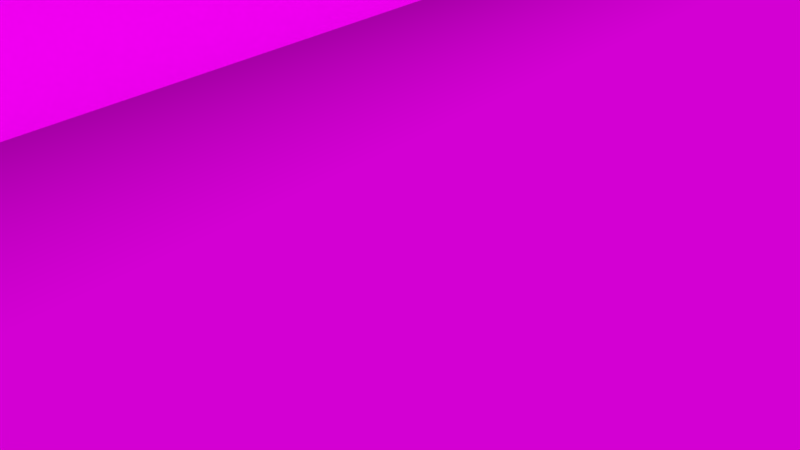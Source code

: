 # Source: grimoire.blend  (saved by Blender 2.79.0; exported with 4.5.12 LTS)
import bpy
from mathutils import Matrix  # noqa: F401  (used for matrix-valued properties, if any)

bpy.ops.wm.read_factory_settings(use_empty=True)
scene = bpy.context.scene
scene.name = 'Scene'

# ---- collections
col_collection_1 = bpy.data.collections.new('Collection 1'); scene.collection.children.link(col_collection_1)

# ---- images (referenced by path relative to the original .blend; pixels are not part of the script)
import os
ASSET_DIR = os.environ.get("B2B_ASSET_DIR", "")  # directory of the original .blend (textures are referenced by path, not embedded)
HERE = os.path.dirname(os.path.abspath(__file__))  # packed textures are extracted next to this script under _unpacked/

def load_image(name, relpath, width, height, colorspace="sRGB"):
    """Load a texture the original file referenced (path relative to the .blend, or extracted next to this script)."""
    p = next((c for c in (os.path.join(HERE, relpath), os.path.join(ASSET_DIR, relpath)) if relpath and os.path.exists(c)), "")
    if p:
        img = bpy.data.images.load(p, check_existing=True)
        img.name = name
    else:  # same state as the original file: an image datablock whose file is absent (Cycles renders it pink)
        img = bpy.data.images.new(name, width, height)
        img.source = "FILE"
        img.filepath = "//" + (relpath or name)
    img.colorspace_settings.name = colorspace
    return img
img_pages_texture_right_jpg = load_image('pages_texture_right.jpg', 'pages_texture_right.jpg', 1024, 1024, 'sRGB')
img_cover_texture_jpg = load_image('cover_texture.jpg', 'cover_texture.jpg', 1024, 1024, 'sRGB')
img_pages_texture_first_left_spell_jpg = load_image('pages_texture_first_left spell.jpg', 'pages_texture_first_left spell.jpg', 1024, 1024, 'sRGB')

# ---- materials (node trees are filled in below, after node groups)
mat_page_right = bpy.data.materials.new('page_right')
mat_page_right.alpha_threshold = 0.0
mat_page_right.roughness = 0.5
mat_cover = bpy.data.materials.new('Cover')
mat_cover.alpha_threshold = 0.0
mat_cover.roughness = 0.5
mat_page_left = bpy.data.materials.new('page_left')
mat_page_left.alpha_threshold = 0.0
mat_page_left.roughness = 0.5

# ---- material node trees
mat_page_right.use_nodes = True; mat_page_right.node_tree.nodes.clear()
_N = mat_page_right.node_tree.nodes; _L = mat_page_right.node_tree.links
n0 = _N.new('ShaderNodeOutputMaterial'); n0.name = 'Material Output'; n0.location = (300, 300)
n1 = _N.new('ShaderNodeBsdfDiffuse'); n1.name = 'Diffuse BSDF'; n1.location = (10, 300)
n2 = _N.new('ShaderNodeTexImage'); n2.name = 'Image Texture'; n2.location = (-205, 358)
n2.width = 140
n2.image = img_pages_texture_right_jpg
_L.new(n1.outputs[0], n0.inputs[0])
_L.new(n2.outputs[0], n1.inputs[0])
n0.is_active_output = True
mat_cover.use_nodes = True; mat_cover.node_tree.nodes.clear()
_N = mat_cover.node_tree.nodes; _L = mat_cover.node_tree.links
n0 = _N.new('ShaderNodeOutputMaterial'); n0.name = 'Material Output'; n0.location = (300, 300)
n1 = _N.new('ShaderNodeBsdfDiffuse'); n1.name = 'Diffuse BSDF'; n1.location = (10, 300)
n2 = _N.new('ShaderNodeTexImage'); n2.name = 'Image Texture'; n2.location = (-226, 338)
n2.width = 140
n2.image = img_cover_texture_jpg
_L.new(n1.outputs[0], n0.inputs[0])
_L.new(n2.outputs[0], n1.inputs[0])
n0.is_active_output = True
mat_page_left.use_nodes = True; mat_page_left.node_tree.nodes.clear()
_N = mat_page_left.node_tree.nodes; _L = mat_page_left.node_tree.links
n0 = _N.new('ShaderNodeOutputMaterial'); n0.name = 'Material Output'; n0.location = (300, 300)
n1 = _N.new('ShaderNodeBsdfDiffuse'); n1.name = 'Diffuse BSDF'; n1.location = (10, 300)
n2 = _N.new('ShaderNodeTexImage'); n2.name = 'Image Texture'; n2.location = (-205, 358)
n2.width = 140
n2.image = img_pages_texture_first_left_spell_jpg
_L.new(n1.outputs[0], n0.inputs[0])
_L.new(n2.outputs[0], n1.inputs[0])
n0.is_active_output = True

# ---- world
world_world = bpy.data.worlds.new('World'); scene.world = world_world
world_world.color = (0.05088, 0.05088, 0.05088)
world_world.use_sun_shadow = False
world_world.sun_shadow_jitter_overblur = 0.0
world_world.cycles.sampling_method = 'MANUAL'

# ---- meshes
me_cube_004 = bpy.data.meshes.new('Cube.004')
me_cube_004.from_pydata([(0.11, 1.028, -0.665), (-1.487, 1.028, -0.4453), (0.11, -1.028, -0.665), (-1.487, -1.028, -0.4453), (-0.11, 1.028, -0.665), (-1.484, 1.028, -0.663), (-0.11, -1.028, -0.665), (-1.484, -1.028, -0.6631), (0.11, -0.6855, -0.665), (0.11, -0.3427, -0.665), (0.11, -1.116e-07, -0.665), (0.11, 0.3427, -0.665), (0.11, 0.6855, -0.665), (-0.147, 1.028, -0.4453), (-0.49, 1.028, -0.4453), (-0.8224, 1.028, -0.4453), (-1.044, 1.028, -0.4453), (-1.266, 1.028, -0.4453), (-1.487, 0.6855, -0.4453), (-1.487, 0.3427, -0.4453), (-1.487, -1.394e-06, -0.4453), (-1.487, -0.3427, -0.4453), (-1.487, -0.6855, -0.4453), (-1.266, -1.028, -0.4453), (-1.044, -1.028, -0.4453), (-0.8224, -1.028, -0.4453), (-0.49, -1.028, -0.4453), (-0.147, -1.028, -0.4453), (-0.147, 0.6855, -0.4453), (-0.147, 0.3427, -0.4453), (-0.147, -3.178e-07, -0.4453), (-0.147, -0.3427, -0.4453), (-0.147, -0.6855, -0.4453), (-0.49, 0.6855, -0.4453), (-0.49, 0.3427, -0.4453), (-0.49, -5.932e-07, -0.4453), (-0.49, -0.3427, -0.4453), (-0.49, -0.6855, -0.4453), (-0.8224, 0.6855, -0.4453), (-0.8224, 0.3427, -0.4453), (-0.8224, -8.6e-07, -0.4453), (-0.8224, -0.3427, -0.4453), (-0.8224, -0.6855, -0.4453), (-1.044, 0.6855, -0.4453), (-1.044, 0.3427, -0.4453), (-1.044, -1.038e-06, -0.4453), (-1.044, -0.3427, -0.4453), (-1.044, -0.6855, -0.4453), (-1.266, 0.6855, -0.4453), (-1.266, 0.3427, -0.4453), (-1.266, -1.216e-06, -0.4453), (-1.266, -0.3427, -0.4453), (-1.266, -0.6855, -0.4453), (-1.263, -1.028, -0.6599), (-1.041, -1.028, -0.6569), (-0.8194, -1.028, -0.6538), (-0.487, -1.028, -0.6508), (-0.144, -1.028, -0.6477), (-0.11, 0.6855, -0.665), (-0.11, 0.3427, -0.665), (-0.11, -2.881e-07, -0.665), (-0.11, -0.3427, -0.665), (-0.11, -0.6855, -0.665), (-1.484, -0.6855, -0.663), (-1.484, -0.3427, -0.663), (-1.484, -1.391e-06, -0.663), (-1.484, 0.3427, -0.663), (-1.484, 0.6855, -0.663), (-1.263, 1.028, -0.66), (-1.041, 1.028, -0.6569), (-0.8194, 1.028, -0.6538), (-0.487, 1.028, -0.6508), (-0.144, 1.028, -0.6477), (-1.263, 0.6855, -0.66), (-1.263, 0.3427, -0.66), (-1.263, -1.213e-06, -0.66), (-1.263, -0.3427, -0.66), (-1.263, -0.6855, -0.66), (-1.041, 0.6855, -0.6569), (-1.041, 0.3427, -0.6569), (-1.041, -1.035e-06, -0.6569), (-1.041, -0.3427, -0.6569), (-1.041, -0.6855, -0.6569), (-0.8194, 0.6855, -0.6538), (-0.8194, 0.3427, -0.6538), (-0.8194, -8.575e-07, -0.6538), (-0.8194, -0.3427, -0.6538), (-0.8194, -0.6855, -0.6538), (-0.487, 0.6855, -0.6508), (-0.487, 0.3427, -0.6508), (-0.487, -5.907e-07, -0.6508), (-0.487, -0.3427, -0.6508), (-0.487, -0.6855, -0.6508), (-0.144, 0.6855, -0.6477), (-0.144, 0.3427, -0.6477), (-0.144, -3.154e-07, -0.6477), (-0.144, -0.3427, -0.6477), (-0.144, -0.6855, -0.6477), (-0.05132, -1.028, -0.4453), (-0.1313, -1.028, -0.6541), (-0.1313, 1.028, -0.6541), (-0.05133, 1.028, -0.4453), (-0.05133, 0.6855, -0.4453), (-0.05133, 0.3427, -0.4453), (-0.05132, -2.41e-07, -0.4453), (-0.05132, -0.3427, -0.4453), (-0.05132, -0.6855, -0.4453), (-0.1313, 0.6855, -0.6541), (-0.1313, 0.3427, -0.6541), (-0.1313, -3.053e-07, -0.6541), (-0.1313, -0.3427, -0.6541), (-0.1313, -0.6855, -0.6541)], [], [(52, 22, 3, 23), (7, 53, 23, 3), (101, 100, 72, 13), (2, 6, 62, 61, 60, 59, 58, 4, 0, 12, 11, 10, 9, 8), (1, 5, 67, 18), (111, 62, 6, 99), (106, 32, 27, 98), (32, 37, 26, 27), (37, 42, 25, 26), (42, 47, 24, 25), (47, 52, 23, 24), (101, 13, 28, 102), (102, 28, 29, 103), (103, 29, 30, 104), (104, 30, 31, 105), (105, 31, 32, 106), (13, 14, 33, 28), (28, 33, 34, 29), (29, 34, 35, 30), (30, 35, 36, 31), (31, 36, 37, 32), (14, 15, 38, 33), (33, 38, 39, 34), (34, 39, 40, 35), (35, 40, 41, 36), (36, 41, 42, 37), (15, 16, 43, 38), (38, 43, 44, 39), (39, 44, 45, 40), (40, 45, 46, 41), (41, 46, 47, 42), (16, 17, 48, 43), (43, 48, 49, 44), (44, 49, 50, 45), (45, 50, 51, 46), (46, 51, 52, 47), (17, 1, 18, 48), (48, 18, 19, 49), (49, 19, 20, 50), (50, 20, 21, 51), (51, 21, 22, 52), (63, 77, 53, 7), (77, 82, 54, 53), (82, 87, 55, 54), (87, 92, 56, 55), (92, 97, 57, 56), (5, 68, 73, 67), (67, 73, 74, 66), (66, 74, 75, 65), (65, 75, 76, 64), (64, 76, 77, 63), (68, 69, 78, 73), (73, 78, 79, 74), (74, 79, 80, 75), (75, 80, 81, 76), (76, 81, 82, 77), (69, 70, 83, 78), (78, 83, 84, 79), (79, 84, 85, 80), (80, 85, 86, 81), (81, 86, 87, 82), (70, 71, 88, 83), (83, 88, 89, 84), (84, 89, 90, 85), (85, 90, 91, 86), (86, 91, 92, 87), (71, 72, 93, 88), (88, 93, 94, 89), (89, 94, 95, 90), (90, 95, 96, 91), (91, 96, 97, 92), (100, 4, 58, 107), (107, 58, 59, 108), (108, 59, 60, 109), (109, 60, 61, 110), (110, 61, 62, 111), (18, 67, 66, 19), (19, 66, 65, 20), (20, 65, 64, 21), (21, 64, 63, 22), (22, 63, 7, 3), (13, 72, 71, 14), (14, 71, 70, 15), (15, 70, 69, 16), (16, 69, 68, 17), (17, 68, 5, 1), (24, 23, 53, 54), (25, 24, 54, 55), (26, 25, 55, 56), (27, 26, 56, 57), (98, 27, 57, 99), (2, 98, 99, 6), (96, 110, 111, 97), (95, 109, 110, 96), (94, 108, 109, 95), (93, 107, 108, 94), (72, 100, 107, 93), (9, 105, 106, 8), (10, 104, 105, 9), (11, 103, 104, 10), (12, 102, 103, 11), (0, 101, 102, 12), (8, 106, 98, 2), (97, 111, 99, 57), (0, 4, 100, 101)])
me_cube_004.polygons.foreach_set('use_smooth', [True] * 105)
_uv = me_cube_004.uv_layers.new(name='UVMap')
_uv.uv.foreach_set('vector', [0.3606, 0.8078, 0.3847, 0.8078, 0.3847, 0.9668, 0.3606, 0.9668, 0.8653, 0.9288, 0.811, 0.9279, 0.8118, 0.8629, 0.866, 0.8629, 0.517, 0.9387, 0.5364, 0.8593, 0.5395, 0.8618, 0.5402, 0.9386, 0.9389, 0.7544, 0.9807, 0.7544, 0.9807, 0.7775, 0.9807, 0.8006, 0.9807, 0.8237, 0.9807, 0.8468, 0.9807, 0.8699, 0.9807, 0.893, 0.9389, 0.893, 0.9389, 0.8699, 0.9389, 0.8468, 0.9389, 0.8237, 0.9389, 0.8006, 0.9389, 0.7775, 0.4887, 0.9348, 0.4887, 0.8484, 0.5527, 0.8484, 0.5527, 0.9348, 0.9847, 0.7775, 0.9807, 0.7775, 0.9807, 0.7544, 0.9847, 0.7544, 0.2285, 0.8078, 0.2389, 0.8078, 0.2389, 0.9668, 0.2285, 0.9668, 0.2389, 0.8078, 0.2762, 0.8078, 0.2762, 0.9668, 0.2389, 0.9668, 0.2762, 0.8078, 0.3124, 0.8078, 0.3124, 0.9668, 0.2762, 0.9668, 0.3124, 0.8078, 0.3365, 0.8078, 0.3365, 0.9668, 0.3124, 0.9668, 0.3365, 0.8078, 0.3606, 0.8078, 0.3606, 0.9668, 0.3365, 0.9668, 0.2285, 0.01279, 0.2389, 0.01279, 0.2389, 0.1718, 0.2285, 0.1718, 0.2285, 0.1718, 0.2389, 0.1718, 0.2389, 0.3308, 0.2285, 0.3308, 0.2285, 0.3308, 0.2389, 0.3308, 0.2389, 0.4898, 0.2285, 0.4898, 0.2285, 0.4898, 0.2389, 0.4898, 0.2389, 0.6488, 0.2285, 0.6488, 0.2285, 0.6488, 0.2389, 0.6488, 0.2389, 0.8078, 0.2285, 0.8078, 0.2389, 0.01279, 0.2762, 0.01279, 0.2762, 0.1718, 0.2389, 0.1718, 0.2389, 0.1718, 0.2762, 0.1718, 0.2762, 0.3308, 0.2389, 0.3308, 0.2389, 0.3308, 0.2762, 0.3308, 0.2762, 0.4898, 0.2389, 0.4898, 0.2389, 0.4898, 0.2762, 0.4898, 0.2762, 0.6488, 0.2389, 0.6488, 0.2389, 0.6488, 0.2762, 0.6488, 0.2762, 0.8078, 0.2389, 0.8078, 0.2762, 0.01279, 0.3124, 0.0128, 0.3124, 0.1718, 0.2762, 0.1718, 0.2762, 0.1718, 0.3124, 0.1718, 0.3124, 0.3308, 0.2762, 0.3308, 0.2762, 0.3308, 0.3124, 0.3308, 0.3124, 0.4898, 0.2762, 0.4898, 0.2762, 0.4898, 0.3124, 0.4898, 0.3124, 0.6488, 0.2762, 0.6488, 0.2762, 0.6488, 0.3124, 0.6488, 0.3124, 0.8078, 0.2762, 0.8078, 0.3124, 0.0128, 0.3365, 0.0128, 0.3365, 0.1718, 0.3124, 0.1718, 0.3124, 0.1718, 0.3365, 0.1718, 0.3365, 0.3308, 0.3124, 0.3308, 0.3124, 0.3308, 0.3365, 0.3308, 0.3365, 0.4898, 0.3124, 0.4898, 0.3124, 0.4898, 0.3365, 0.4898, 0.3365, 0.6488, 0.3124, 0.6488, 0.3124, 0.6488, 0.3365, 0.6488, 0.3365, 0.8078, 0.3124, 0.8078, 0.3365, 0.0128, 0.3606, 0.0128, 0.3606, 0.1718, 0.3365, 0.1718, 0.3365, 0.1718, 0.3606, 0.1718, 0.3606, 0.3308, 0.3365, 0.3308, 0.3365, 0.3308, 0.3606, 0.3308, 0.3606, 0.4898, 0.3365, 0.4898, 0.3365, 0.4898, 0.3606, 0.4898, 0.3606, 0.6488, 0.3365, 0.6488, 0.3365, 0.6488, 0.3606, 0.6488, 0.3606, 0.8078, 0.3365, 0.8078, 0.3606, 0.0128, 0.3847, 0.0128, 0.3847, 0.1718, 0.3606, 0.1718, 0.3606, 0.1718, 0.3847, 0.1718, 0.3847, 0.3308, 0.3606, 0.3308, 0.3606, 0.3308, 0.3847, 0.3308, 0.3847, 0.4898, 0.3606, 0.4898, 0.3606, 0.4898, 0.3847, 0.4898, 0.3847, 0.6488, 0.3606, 0.6488, 0.3606, 0.6488, 0.3847, 0.6488, 0.3847, 0.8078, 0.3606, 0.8078, 0.3854, 0.1881, 0.3569, 0.1881, 0.3569, 0.03638, 0.3854, 0.03637, 0.3569, 0.1881, 0.3285, 0.1881, 0.3285, 0.03637, 0.3569, 0.03638, 0.3285, 0.1881, 0.3, 0.1881, 0.3, 0.03637, 0.3285, 0.03637, 0.3, 0.1881, 0.2573, 0.1881, 0.2573, 0.03637, 0.3, 0.03637, 0.2573, 0.1881, 0.2133, 0.1881, 0.2133, 0.03637, 0.2573, 0.03637, 0.3854, 0.9466, 0.3569, 0.9466, 0.3569, 0.7949, 0.3854, 0.7949, 0.3854, 0.7949, 0.3569, 0.7949, 0.3569, 0.6432, 0.3854, 0.6432, 0.3854, 0.6432, 0.3569, 0.6432, 0.3569, 0.4915, 0.3854, 0.4915, 0.3854, 0.4915, 0.3569, 0.4915, 0.3569, 0.3398, 0.3854, 0.3398, 0.3854, 0.3398, 0.3569, 0.3398, 0.3569, 0.1881, 0.3854, 0.1881, 0.3569, 0.9466, 0.3285, 0.9466, 0.3285, 0.7949, 0.3569, 0.7949, 0.3569, 0.7949, 0.3285, 0.7949, 0.3285, 0.6432, 0.3569, 0.6432, 0.3569, 0.6432, 0.3285, 0.6432, 0.3285, 0.4915, 0.3569, 0.4915, 0.3569, 0.4915, 0.3285, 0.4915, 0.3285, 0.3398, 0.3569, 0.3398, 0.3569, 0.3398, 0.3285, 0.3398, 0.3285, 0.1881, 0.3569, 0.1881, 0.3285, 0.9466, 0.3, 0.9466, 0.3, 0.7949, 0.3285, 0.7949, 0.3285, 0.7949, 0.3, 0.7949, 0.3, 0.6432, 0.3285, 0.6432, 0.3285, 0.6432, 0.3, 0.6432, 0.3, 0.4915, 0.3285, 0.4915, 0.3285, 0.4915, 0.3, 0.4915, 0.3, 0.3398, 0.3285, 0.3398, 0.3285, 0.3398, 0.3, 0.3398, 0.3, 0.1881, 0.3285, 0.1881, 0.3, 0.9466, 0.2573, 0.9466, 0.2573, 0.7949, 0.3, 0.7949, 0.3, 0.7949, 0.2573, 0.7949, 0.2573, 0.6432, 0.3, 0.6432, 0.3, 0.6432, 0.2573, 0.6432, 0.2573, 0.4915, 0.3, 0.4915, 0.3, 0.4915, 0.2573, 0.4915, 0.2573, 0.3398, 0.3, 0.3398, 0.3, 0.3398, 0.2573, 0.3398, 0.2573, 0.1881, 0.3, 0.1881, 0.2573, 0.9466, 0.2133, 0.9466, 0.2133, 0.7949, 0.2573, 0.7949, 0.2573, 0.7949, 0.2133, 0.7949, 0.2133, 0.6432, 0.2573, 0.6432, 0.2573, 0.6432, 0.2133, 0.6432, 0.2133, 0.4915, 0.2573, 0.4915, 0.2573, 0.4915, 0.2133, 0.4915, 0.2133, 0.3398, 0.2573, 0.3398, 0.2573, 0.3398, 0.2133, 0.3398, 0.2133, 0.1881, 0.2573, 0.1881, 0.9847, 0.893, 0.9807, 0.893, 0.9807, 0.8699, 0.9847, 0.8699, 0.9847, 0.8699, 0.9807, 0.8699, 0.9807, 0.8468, 0.9847, 0.8468, 0.9847, 0.8468, 0.9807, 0.8468, 0.9807, 0.8237, 0.9847, 0.8237, 0.9847, 0.8237, 0.9807, 0.8237, 0.9807, 0.8006, 0.9847, 0.8006, 0.9847, 0.8006, 0.9807, 0.8006, 0.9807, 0.7775, 0.9847, 0.7775, 0.5527, 0.9348, 0.5527, 0.8484, 0.6168, 0.8484, 0.6168, 0.9348, 0.6168, 0.9348, 0.6168, 0.8484, 0.6809, 0.8484, 0.6809, 0.9348, 0.6809, 0.9348, 0.6809, 0.8484, 0.7449, 0.8484, 0.7449, 0.9348, 0.7449, 0.9348, 0.7449, 0.8484, 0.809, 0.8484, 0.809, 0.9348, 0.809, 0.9348, 0.809, 0.8484, 0.873, 0.8484, 0.873, 0.9348, 0.5402, 0.9386, 0.5395, 0.8618, 0.6228, 0.8604, 0.6235, 0.9384, 0.6235, 0.9384, 0.6228, 0.8604, 0.7035, 0.8591, 0.7042, 0.9383, 0.7042, 0.9383, 0.7035, 0.8591, 0.7573, 0.8578, 0.758, 0.9381, 0.758, 0.9381, 0.7573, 0.8578, 0.8111, 0.8565, 0.8118, 0.938, 0.8118, 0.938, 0.8111, 0.8565, 0.8649, 0.8552, 0.8656, 0.9379, 0.7575, 0.8629, 0.8118, 0.8629, 0.811, 0.9279, 0.7567, 0.9269, 0.7032, 0.8629, 0.7575, 0.8629, 0.7567, 0.9269, 0.7024, 0.926, 0.6217, 0.8629, 0.7032, 0.8629, 0.7024, 0.926, 0.621, 0.9251, 0.5377, 0.8629, 0.6217, 0.8629, 0.621, 0.9251, 0.537, 0.9242, 0.5143, 0.8629, 0.5377, 0.8629, 0.537, 0.9242, 0.5339, 0.9261, 0.4747, 0.9294, 0.5143, 0.8629, 0.5339, 0.9261, 0.5286, 0.9294, 0.9871, 0.8006, 0.9847, 0.8006, 0.9847, 0.7775, 0.9871, 0.7775, 0.9871, 0.8237, 0.9847, 0.8237, 0.9847, 0.8006, 0.9871, 0.8006, 0.9871, 0.8468, 0.9847, 0.8468, 0.9847, 0.8237, 0.9871, 0.8237, 0.9871, 0.8699, 0.9847, 0.8699, 0.9847, 0.8468, 0.9871, 0.8468, 0.9871, 0.893, 0.9847, 0.893, 0.9847, 0.8699, 0.9871, 0.8699, 0.2105, 0.6488, 0.2285, 0.6488, 0.2285, 0.8078, 0.2105, 0.8078, 0.2105, 0.4898, 0.2285, 0.4898, 0.2285, 0.6488, 0.2105, 0.6488, 0.2105, 0.3308, 0.2285, 0.3308, 0.2285, 0.4898, 0.2105, 0.4898, 0.2105, 0.1718, 0.2285, 0.1718, 0.2285, 0.3308, 0.2105, 0.3308, 0.2105, 0.01279, 0.2285, 0.01279, 0.2285, 0.1718, 0.2105, 0.1718, 0.2105, 0.8078, 0.2285, 0.8078, 0.2285, 0.9668, 0.2105, 0.9668, 0.9871, 0.7775, 0.9847, 0.7775, 0.9847, 0.7544, 0.9871, 0.7544, 0.4779, 0.8553, 0.5313, 0.8552, 0.5364, 0.8593, 0.517, 0.9387])
me_cube_004.materials.append(mat_page_right)
me_cube_004.use_remesh_preserve_volume = False
me_cube_004.use_remesh_preserve_attributes = False
me_cube_004.use_mirror_vertex_groups = False
me_cube_004.update()
me_cube = bpy.data.meshes.new('Cube')
me_cube.from_pydata([(1.7, -1.105, 0.0), (1.7, -1.105, 0.04), (1.7, 1.105, 0.0), (1.7, 1.105, 0.04), (0.2348, 1.105, 0.0), (0.225, 1.105, 0.04), (0.2348, -1.105, 0.0), (0.225, -1.105, 0.04), (0.26, 1.105, 0.06), (0.26, -1.105, 0.02), (0.26, 1.105, 0.02), (0.26, -1.105, 0.06), (1.693, 1.105, 0.0401), (1.693, -1.105, 9.736e-05), (1.693, 1.105, 9.736e-05), (1.693, -1.105, 0.0401), (0.284, 1.105, 0.01967), (0.284, -1.105, 0.05967), (0.284, 1.105, 0.05967), (0.284, -1.105, 0.01967), (1.7, -1.086, 0.0), (1.7, -1.086, 0.04), (0.225, -1.086, 0.03998), (0.2348, -1.086, 0.0), (0.26, -1.086, 0.06002), (0.26, -1.086, 0.02), (1.693, -1.086, 0.0401), (1.693, -1.086, 9.736e-05), (0.284, -1.086, 0.01967), (0.284, -1.086, 0.05967), (1.7, 1.086, 0.0), (1.7, 1.086, 0.04), (0.225, 1.086, 0.04), (0.2348, 1.086, 0.0), (0.26, 1.086, 0.06), (0.26, 1.086, 0.02), (1.693, 1.086, 0.0401), (1.693, 1.086, 9.736e-05), (0.284, 1.086, 0.01967), (0.284, 1.086, 0.05967), (0.0, -1.105, 0.0), (0.0, -1.105, 0.04), (0.0, 1.105, 0.0), (0.0, 1.105, 0.04), (-1.7, -1.105, 0.0), (-1.7, -1.105, 0.04), (-1.7, 1.105, 0.0), (-1.7, 1.105, 0.04), (-0.2348, 1.105, 0.0), (-0.225, 1.105, 0.04), (-0.2348, -1.105, 0.0), (-0.225, -1.105, 0.04), (-0.26, 1.105, 0.06), (-0.26, -1.105, 0.02), (-0.26, 1.105, 0.02), (-0.26, -1.105, 0.06), (-1.693, 1.105, 0.0401), (-1.693, -1.105, 9.736e-05), (-1.693, 1.105, 9.736e-05), (-1.693, -1.105, 0.0401), (-0.284, 1.105, 0.01967), (-0.284, -1.105, 0.05967), (-0.284, 1.105, 0.05967), (-0.284, -1.105, 0.01967), (0.0, -1.086, 0.0), (0.0, -1.086, 0.04), (-1.7, -1.086, 0.0), (-1.7, -1.086, 0.04), (-0.225, -1.086, 0.04), (-0.2348, -1.086, 0.0), (-0.26, -1.086, 0.06), (-0.26, -1.086, 0.02), (-1.693, -1.086, 0.0401), (-1.693, -1.086, 9.736e-05), (-0.284, -1.086, 0.01967), (-0.284, -1.086, 0.05967), (0.0, 1.086, 0.04), (-1.7, 1.086, 0.0), (0.0, 1.086, 0.0), (-1.7, 1.086, 0.04), (-0.225, 1.086, 0.04), (-0.2348, 1.086, 0.0), (-0.26, 1.086, 0.06), (-0.26, 1.086, 0.02), (-1.693, 1.086, 0.0401), (-1.693, 1.086, 9.736e-05), (-0.284, 1.086, 0.01967), (-0.284, 1.086, 0.05967)], [], [(14, 12, 3, 2), (20, 21, 1, 0), (6, 7, 41, 40), (27, 20, 0, 13), (22, 65, 41, 7), (64, 23, 6, 40), (42, 43, 5, 4), (19, 17, 11, 9), (29, 24, 11, 17), (6, 23, 25, 9), (34, 8, 5, 32), (10, 35, 33, 4), (4, 5, 8, 10), (21, 26, 15, 1), (0, 1, 15, 13), (28, 27, 13, 19), (16, 18, 12, 14), (10, 8, 18, 16), (25, 28, 19, 9), (26, 29, 17, 15), (13, 15, 17, 19), (36, 39, 29, 26), (35, 38, 28, 25), (38, 37, 27, 28), (31, 36, 26, 21), (6, 9, 11, 7), (7, 11, 24, 22), (39, 34, 24, 29), (78, 33, 23, 64), (32, 76, 65, 22), (37, 30, 20, 27), (30, 31, 21, 20), (2, 3, 31, 30), (14, 2, 30, 37), (5, 43, 76, 32), (42, 4, 33, 78), (18, 8, 34, 39), (34, 32, 22, 24), (23, 33, 35, 25), (3, 12, 36, 31), (16, 14, 37, 38), (10, 16, 38, 35), (12, 18, 39, 36), (58, 46, 47, 56), (66, 44, 45, 67), (50, 40, 41, 51), (73, 57, 44, 66), (68, 51, 41, 65), (64, 40, 50, 69), (42, 48, 49, 43), (63, 53, 55, 61), (75, 61, 55, 70), (50, 53, 71, 69), (83, 54, 48, 81), (52, 82, 80, 49), (48, 54, 52, 49), (67, 45, 59, 72), (44, 57, 59, 45), (74, 63, 57, 73), (60, 58, 56, 62), (54, 60, 62, 52), (71, 53, 63, 74), (72, 59, 61, 75), (57, 63, 61, 59), (84, 72, 75, 87), (83, 71, 74, 86), (86, 74, 73, 85), (79, 67, 72, 84), (50, 51, 55, 53), (51, 68, 70, 55), (87, 75, 70, 82), (78, 64, 69, 81), (80, 68, 65, 76), (85, 73, 66, 77), (77, 66, 67, 79), (46, 77, 79, 47), (58, 85, 77, 46), (49, 80, 76, 43), (42, 78, 81, 48), (62, 87, 82, 52), (83, 81, 69, 71), (68, 80, 82, 70), (47, 79, 84, 56), (60, 86, 85, 58), (54, 83, 86, 60), (56, 84, 87, 62)])
me_cube.polygons.foreach_set('use_smooth', [True] * 86)
_uv = me_cube.uv_layers.new(name='UVMap')
_uv.uv.foreach_set('vector', [0.585, 0.7363, 0.5764, 0.7477, 0.5747, 0.7456, 0.5829, 0.7354, 0.5743, 0.1075, 0.6757, 0.5001, 0.5676, 0.08891, 0.575, 0.1, 0.5633, 0.8233, 0.5609, 0.8379, 0.5037, 0.8383, 0.5036, 0.8238, 0.5772, 0.1076, 0.5743, 0.1075, 0.575, 0.1, 0.5772, 0.09924, 0.7242, 0.8808, 0.7242, 0.9268, 0.7225, 0.9268, 0.7226, 0.8811, 0.5036, 0.8168, 0.5633, 0.8163, 0.5633, 0.8233, 0.5036, 0.8238, 0.5007, 0.02064, 0.5006, 0.006105, 0.5578, 0.005673, 0.5604, 0.02019, 0.971, 0.02126, 0.9685, 0.005591, 0.9758, 0.002663, 0.9805, 0.01992, 0.93, 0.8264, 0.9369, 0.8271, 0.9367, 0.8362, 0.9298, 0.8364, 0.9924, 0.02187, 0.9919, 0.02993, 0.9808, 0.02944, 0.9805, 0.01992, 0.9403, 0.02337, 0.9399, 0.01403, 0.9496, 0.01453, 0.9494, 0.02297, 0.978, 0.8284, 0.9784, 0.8192, 0.9896, 0.8191, 0.9898, 0.8275, 0.9898, 0.8275, 0.9859, 0.8438, 0.973, 0.8453, 0.978, 0.8284, 0.6, 0.7714, 0.6031, 0.7715, 0.6028, 0.7841, 0.6002, 0.7843, 0.575, 0.1, 0.5676, 0.08891, 0.5694, 0.08697, 0.5772, 0.09924, 0.9715, 0.03003, 0.5772, 0.1076, 0.5772, 0.09924, 0.971, 0.02126, 0.9687, 0.8272, 0.966, 0.8423, 0.5764, 0.7477, 0.585, 0.7363, 0.978, 0.8284, 0.973, 0.8453, 0.966, 0.8423, 0.9687, 0.8272, 0.9808, 0.02944, 0.9715, 0.03003, 0.971, 0.02126, 0.9805, 0.01992, 0.6031, 0.7715, 0.93, 0.8264, 0.9298, 0.8364, 0.6028, 0.7841, 0.5772, 0.09924, 0.5694, 0.08697, 0.9685, 0.005591, 0.971, 0.02126, 0.5954, 0.1525, 0.9333, 0.0245, 0.93, 0.8264, 0.6031, 0.7715, 0.9784, 0.8192, 0.9693, 0.8185, 0.9715, 0.03003, 0.9808, 0.02944, 0.9693, 0.8185, 0.5851, 0.727, 0.5772, 0.1076, 0.9715, 0.03003, 0.5921, 0.153, 0.5954, 0.1525, 0.6031, 0.7715, 0.6, 0.7714, 0.9924, 0.02187, 0.9805, 0.01992, 0.9758, 0.002663, 0.9891, 0.004736, 0.9461, 0.8357, 0.9367, 0.8362, 0.9369, 0.8271, 0.946, 0.8274, 0.9333, 0.0245, 0.9403, 0.02337, 0.9369, 0.8271, 0.93, 0.8264, 0.5007, 0.02762, 0.5604, 0.02717, 0.5633, 0.8163, 0.5036, 0.8168, 0.9192, 0.8808, 0.9192, 0.9268, 0.7242, 0.9268, 0.7242, 0.8808, 0.5851, 0.727, 0.5814, 0.7274, 0.5743, 0.1075, 0.5772, 0.1076, 0.5814, 0.7274, 0.5705, 0.7371, 0.6757, 0.5001, 0.5743, 0.1075, 0.5829, 0.7354, 0.5747, 0.7456, 0.5705, 0.7371, 0.5814, 0.7274, 0.585, 0.7363, 0.5829, 0.7354, 0.5814, 0.7274, 0.5851, 0.727, 0.921, 0.8808, 0.921, 0.9268, 0.9192, 0.9268, 0.9192, 0.8808, 0.5007, 0.02064, 0.5604, 0.02019, 0.5604, 0.02717, 0.5007, 0.02762, 0.9327, 0.01423, 0.9399, 0.01403, 0.9403, 0.02337, 0.9333, 0.0245, 0.9403, 0.02337, 0.9494, 0.02297, 0.946, 0.8274, 0.9369, 0.8271, 0.9919, 0.02993, 0.9896, 0.8191, 0.9784, 0.8192, 0.9808, 0.02944, 0.592, 0.1392, 0.5947, 0.1392, 0.5954, 0.1525, 0.5921, 0.153, 0.9687, 0.8272, 0.585, 0.7363, 0.5851, 0.727, 0.9693, 0.8185, 0.978, 0.8284, 0.9687, 0.8272, 0.9693, 0.8185, 0.9784, 0.8192, 0.5947, 0.1392, 0.9327, 0.01423, 0.9333, 0.0245, 0.5954, 0.1525, 0.4221, 0.7449, 0.4242, 0.7439, 0.4325, 0.7539, 0.4309, 0.7561, 0.4246, 0.118, 0.4237, 0.1106, 0.431, 0.09937, 0.4362, 0.1078, 0.4439, 0.8242, 0.5036, 0.8238, 0.5037, 0.8383, 0.4465, 0.8388, 0.4216, 0.1182, 0.4215, 0.1099, 0.4237, 0.1106, 0.4246, 0.118, 0.7242, 0.9728, 0.7225, 0.9728, 0.7225, 0.9268, 0.7242, 0.9268, 0.5036, 0.8168, 0.5036, 0.8238, 0.4439, 0.8242, 0.4439, 0.8172, 0.5007, 0.02064, 0.441, 0.02109, 0.4434, 0.006536, 0.5006, 0.006105, 0.02723, 0.04025, 0.01779, 0.03909, 0.02228, 0.02182, 0.02959, 0.02459, 0.06785, 0.8335, 0.06838, 0.8435, 0.06101, 0.844, 0.06056, 0.8349, 0.005894, 0.04125, 0.01779, 0.03909, 0.0176, 0.04858, 0.006486, 0.04926, 0.02792, 0.8342, 0.02861, 0.8435, 0.01672, 0.8421, 0.01694, 0.8342, 0.03524, 0.02545, 0.03519, 0.03463, 0.02542, 0.03482, 0.02509, 0.02635, 0.01672, 0.8421, 0.02861, 0.8435, 0.0336, 0.8603, 0.02052, 0.8588, 0.4156, 0.745, 0.4159, 0.7578, 0.4131, 0.7579, 0.4123, 0.7454, 0.4237, 0.1106, 0.4215, 0.1099, 0.4292, 0.09747, 0.431, 0.09937, 0.02685, 0.049, 0.02723, 0.04025, 0.4215, 0.1099, 0.4216, 0.1182, 0.03783, 0.842, 0.4221, 0.7449, 0.4309, 0.7561, 0.04068, 0.8572, 0.02861, 0.8435, 0.03783, 0.842, 0.04068, 0.8572, 0.0336, 0.8603, 0.0176, 0.04858, 0.01779, 0.03909, 0.02723, 0.04025, 0.02685, 0.049, 0.4123, 0.7454, 0.4131, 0.7579, 0.06838, 0.8435, 0.06785, 0.8335, 0.4215, 0.1099, 0.02723, 0.04025, 0.02959, 0.02459, 0.4292, 0.09747, 0.4016, 0.1259, 0.4123, 0.7454, 0.06785, 0.8335, 0.04256, 0.035, 0.02792, 0.8342, 0.0176, 0.04858, 0.02685, 0.049, 0.03716, 0.8332, 0.03716, 0.8332, 0.02685, 0.049, 0.4216, 0.1182, 0.4219, 0.7356, 0.4051, 0.1261, 0.4156, 0.745, 0.4123, 0.7454, 0.4016, 0.1259, 0.005894, 0.04125, 0.009048, 0.02414, 0.02228, 0.02182, 0.01779, 0.03909, 0.05099, 0.8441, 0.05095, 0.8358, 0.06056, 0.8349, 0.06101, 0.844, 0.04256, 0.035, 0.06785, 0.8335, 0.06056, 0.8349, 0.03519, 0.03463, 0.5007, 0.02762, 0.5036, 0.8168, 0.4439, 0.8172, 0.441, 0.02807, 0.9192, 0.9728, 0.7242, 0.9728, 0.7242, 0.9268, 0.9192, 0.9268, 0.4219, 0.7356, 0.4216, 0.1182, 0.4246, 0.118, 0.4256, 0.7359, 0.4256, 0.7359, 0.4246, 0.118, 0.4362, 0.1078, 0.4366, 0.7454, 0.4242, 0.7439, 0.4256, 0.7359, 0.4366, 0.7454, 0.4325, 0.7539, 0.4221, 0.7449, 0.4219, 0.7356, 0.4256, 0.7359, 0.4242, 0.7439, 0.921, 0.9728, 0.9192, 0.9728, 0.9192, 0.9268, 0.921, 0.9268, 0.5007, 0.02064, 0.5007, 0.02762, 0.441, 0.02807, 0.441, 0.02109, 0.04274, 0.0248, 0.04256, 0.035, 0.03519, 0.03463, 0.03524, 0.02545, 0.02792, 0.8342, 0.01694, 0.8342, 0.006486, 0.04926, 0.0176, 0.04858, 0.05095, 0.8358, 0.02542, 0.03482, 0.03519, 0.03463, 0.06056, 0.8349, 0.4048, 0.1124, 0.4051, 0.1261, 0.4016, 0.1259, 0.4019, 0.1126, 0.03783, 0.842, 0.03716, 0.8332, 0.4219, 0.7356, 0.4221, 0.7449, 0.02861, 0.8435, 0.02792, 0.8342, 0.03716, 0.8332, 0.03783, 0.842, 0.4019, 0.1126, 0.4016, 0.1259, 0.04256, 0.035, 0.04274, 0.0248])
me_cube.materials.append(mat_cover)
me_cube.use_remesh_preserve_volume = False
me_cube.use_remesh_preserve_attributes = False
me_cube.use_mirror_vertex_groups = False
me_cube.update()
me_cube_001 = bpy.data.meshes.new('Cube.001')
me_cube_001.from_pydata([(-0.11, -1.028, -0.665), (1.487, -1.028, -0.4453), (-0.11, 1.028, -0.665), (1.487, 1.028, -0.4453), (0.11, -1.028, -0.665), (1.484, -1.028, -0.663), (0.11, 1.028, -0.665), (1.484, 1.028, -0.6631), (-0.11, 0.6855, -0.665), (-0.11, 0.3427, -0.665), (-0.11, 1.998e-07, -0.665), (-0.11, -0.3427, -0.665), (-0.11, -0.6855, -0.665), (0.147, -1.028, -0.4453), (0.49, -1.028, -0.4453), (0.8224, -1.028, -0.4453), (1.044, -1.028, -0.4453), (1.266, -1.028, -0.4453), (1.487, -0.6855, -0.4453), (1.487, -0.3427, -0.4453), (1.487, 1.998e-07, -0.4453), (1.487, 0.3427, -0.4453), (1.487, 0.6855, -0.4453), (1.266, 1.028, -0.4453), (1.044, 1.028, -0.4453), (0.8224, 1.028, -0.4453), (0.49, 1.028, -0.4453), (0.147, 1.028, -0.4453), (0.147, -0.6855, -0.4453), (0.147, -0.3427, -0.4453), (0.147, 1.998e-07, -0.4453), (0.147, 0.3427, -0.4453), (0.147, 0.6855, -0.4453), (0.49, -0.6855, -0.4453), (0.49, -0.3427, -0.4453), (0.49, 1.998e-07, -0.4453), (0.49, 0.3427, -0.4453), (0.49, 0.6855, -0.4453), (0.8224, -0.6855, -0.4453), (0.8224, -0.3427, -0.4453), (0.8224, 1.998e-07, -0.4453), (0.8224, 0.3427, -0.4453), (0.8224, 0.6855, -0.4453), (1.044, -0.6855, -0.4453), (1.044, -0.3427, -0.4453), (1.044, 1.998e-07, -0.4453), (1.044, 0.3427, -0.4453), (1.044, 0.6855, -0.4453), (1.266, -0.6855, -0.4453), (1.266, -0.3427, -0.4453), (1.266, 1.998e-07, -0.4453), (1.266, 0.3427, -0.4453), (1.266, 0.6855, -0.4453), (1.263, 1.028, -0.6599), (1.041, 1.028, -0.6569), (0.8194, 1.028, -0.6538), (0.487, 1.028, -0.6508), (0.144, 1.028, -0.6477), (0.11, -0.6855, -0.665), (0.11, -0.3427, -0.665), (0.11, 1.998e-07, -0.665), (0.11, 0.3427, -0.665), (0.11, 0.6855, -0.665), (1.484, 0.6855, -0.663), (1.484, 0.3427, -0.663), (1.484, 1.998e-07, -0.663), (1.484, -0.3427, -0.663), (1.484, -0.6855, -0.663), (1.263, -1.028, -0.66), (1.041, -1.028, -0.6569), (0.8194, -1.028, -0.6538), (0.487, -1.028, -0.6508), (0.144, -1.028, -0.6477), (1.263, -0.6855, -0.66), (1.263, -0.3427, -0.66), (1.263, 1.998e-07, -0.66), (1.263, 0.3427, -0.66), (1.263, 0.6855, -0.66), (1.041, -0.6855, -0.6569), (1.041, -0.3427, -0.6569), (1.041, 1.998e-07, -0.6569), (1.041, 0.3427, -0.6569), (1.041, 0.6855, -0.6569), (0.8194, -0.6855, -0.6538), (0.8194, -0.3427, -0.6538), (0.8194, 1.998e-07, -0.6538), (0.8194, 0.3427, -0.6538), (0.8194, 0.6855, -0.6538), (0.487, -0.6855, -0.6508), (0.487, -0.3427, -0.6508), (0.487, 1.998e-07, -0.6508), (0.487, 0.3427, -0.6508), (0.487, 0.6855, -0.6508), (0.144, -0.6855, -0.6477), (0.144, -0.3427, -0.6477), (0.144, 1.998e-07, -0.6477), (0.144, 0.3427, -0.6477), (0.144, 0.6855, -0.6477), (0.05132, 1.028, -0.4453), (0.1313, 1.028, -0.6541), (0.1313, -1.028, -0.6541), (0.05132, -1.028, -0.4453), (0.05132, -0.6855, -0.4453), (0.05132, -0.3427, -0.4453), (0.05132, 1.998e-07, -0.4453), (0.05132, 0.3427, -0.4453), (0.05132, 0.6855, -0.4453), (0.1313, -0.6855, -0.6541), (0.1313, -0.3427, -0.6541), (0.1313, 1.998e-07, -0.6541), (0.1313, 0.3427, -0.6541), (0.1313, 0.6855, -0.6541)], [], [(52, 22, 3, 23), (7, 53, 23, 3), (101, 100, 72, 13), (2, 6, 62, 61, 60, 59, 58, 4, 0, 12, 11, 10, 9, 8), (1, 5, 67, 18), (111, 62, 6, 99), (106, 32, 27, 98), (32, 37, 26, 27), (37, 42, 25, 26), (42, 47, 24, 25), (47, 52, 23, 24), (101, 13, 28, 102), (102, 28, 29, 103), (103, 29, 30, 104), (104, 30, 31, 105), (105, 31, 32, 106), (13, 14, 33, 28), (28, 33, 34, 29), (29, 34, 35, 30), (30, 35, 36, 31), (31, 36, 37, 32), (14, 15, 38, 33), (33, 38, 39, 34), (34, 39, 40, 35), (35, 40, 41, 36), (36, 41, 42, 37), (15, 16, 43, 38), (38, 43, 44, 39), (39, 44, 45, 40), (40, 45, 46, 41), (41, 46, 47, 42), (16, 17, 48, 43), (43, 48, 49, 44), (44, 49, 50, 45), (45, 50, 51, 46), (46, 51, 52, 47), (17, 1, 18, 48), (48, 18, 19, 49), (49, 19, 20, 50), (50, 20, 21, 51), (51, 21, 22, 52), (63, 77, 53, 7), (77, 82, 54, 53), (82, 87, 55, 54), (87, 92, 56, 55), (92, 97, 57, 56), (5, 68, 73, 67), (67, 73, 74, 66), (66, 74, 75, 65), (65, 75, 76, 64), (64, 76, 77, 63), (68, 69, 78, 73), (73, 78, 79, 74), (74, 79, 80, 75), (75, 80, 81, 76), (76, 81, 82, 77), (69, 70, 83, 78), (78, 83, 84, 79), (79, 84, 85, 80), (80, 85, 86, 81), (81, 86, 87, 82), (70, 71, 88, 83), (83, 88, 89, 84), (84, 89, 90, 85), (85, 90, 91, 86), (86, 91, 92, 87), (71, 72, 93, 88), (88, 93, 94, 89), (89, 94, 95, 90), (90, 95, 96, 91), (91, 96, 97, 92), (100, 4, 58, 107), (107, 58, 59, 108), (108, 59, 60, 109), (109, 60, 61, 110), (110, 61, 62, 111), (18, 67, 66, 19), (19, 66, 65, 20), (20, 65, 64, 21), (21, 64, 63, 22), (22, 63, 7, 3), (13, 72, 71, 14), (14, 71, 70, 15), (15, 70, 69, 16), (16, 69, 68, 17), (17, 68, 5, 1), (24, 23, 53, 54), (25, 24, 54, 55), (26, 25, 55, 56), (27, 26, 56, 57), (98, 27, 57, 99), (2, 98, 99, 6), (96, 110, 111, 97), (95, 109, 110, 96), (94, 108, 109, 95), (93, 107, 108, 94), (72, 100, 107, 93), (9, 105, 106, 8), (10, 104, 105, 9), (11, 103, 104, 10), (12, 102, 103, 11), (0, 101, 102, 12), (8, 106, 98, 2), (97, 111, 99, 57), (0, 4, 100, 101)])
me_cube_001.polygons.foreach_set('use_smooth', [True] * 105)
_uv = me_cube_001.uv_layers.new(name='UVMap')
_uv.uv.foreach_set('vector', [0.04453, 0.1684, 0.01935, 0.1684, 0.01935, 0.007806, 0.04453, 0.007812, 0.4798, 0.8067, 0.5326, 0.8083, 0.5319, 0.9198, 0.479, 0.9198, 0.5312, 0.9246, 0.5473, 0.8241, 0.5502, 0.8272, 0.5509, 0.9245, 0.9488, 0.5125, 0.9488, 0.6173, 0.9435, 0.6173, 0.9382, 0.6173, 0.933, 0.6173, 0.9277, 0.6173, 0.9225, 0.6173, 0.9172, 0.6173, 0.9172, 0.5124, 0.9225, 0.5124, 0.9277, 0.5124, 0.933, 0.5125, 0.9383, 0.5125, 0.9435, 0.5125, 0.5036, 0.913, 0.5036, 0.8066, 0.5628, 0.8066, 0.5628, 0.9129, 0.1944, 0.8102, 0.1972, 0.8102, 0.1972, 0.9664, 0.1944, 0.9664, 0.1849, 0.1684, 0.1716, 0.1684, 0.1716, 0.007803, 0.1849, 0.007804, 0.1716, 0.1684, 0.1327, 0.1684, 0.1327, 0.007804, 0.1716, 0.007803, 0.1327, 0.1684, 0.09489, 0.1684, 0.09489, 0.007805, 0.1327, 0.007804, 0.09489, 0.1684, 0.06971, 0.1684, 0.06971, 0.007804, 0.09489, 0.007805, 0.06971, 0.1684, 0.04453, 0.1684, 0.04453, 0.007812, 0.06971, 0.007804, 0.1849, 0.9716, 0.1716, 0.9716, 0.1716, 0.811, 0.1849, 0.811, 0.1849, 0.811, 0.1716, 0.811, 0.1716, 0.6503, 0.1849, 0.6503, 0.1849, 0.6503, 0.1716, 0.6503, 0.1716, 0.4897, 0.1849, 0.4897, 0.1849, 0.4897, 0.1716, 0.4897, 0.1716, 0.3291, 0.1849, 0.3291, 0.1849, 0.3291, 0.1716, 0.3291, 0.1716, 0.1684, 0.1849, 0.1684, 0.1716, 0.9716, 0.1327, 0.9716, 0.1327, 0.8109, 0.1716, 0.811, 0.1716, 0.811, 0.1327, 0.8109, 0.1327, 0.6503, 0.1716, 0.6503, 0.1716, 0.6503, 0.1327, 0.6503, 0.1327, 0.4897, 0.1716, 0.4897, 0.1716, 0.4897, 0.1327, 0.4897, 0.1327, 0.3291, 0.1716, 0.3291, 0.1716, 0.3291, 0.1327, 0.3291, 0.1327, 0.1684, 0.1716, 0.1684, 0.1327, 0.9716, 0.09489, 0.9716, 0.09489, 0.8109, 0.1327, 0.8109, 0.1327, 0.8109, 0.09489, 0.8109, 0.09489, 0.6503, 0.1327, 0.6503, 0.1327, 0.6503, 0.09489, 0.6503, 0.09489, 0.4897, 0.1327, 0.4897, 0.1327, 0.4897, 0.09489, 0.4897, 0.09489, 0.3291, 0.1327, 0.3291, 0.1327, 0.3291, 0.09489, 0.3291, 0.09489, 0.1684, 0.1327, 0.1684, 0.09489, 0.9716, 0.06971, 0.9716, 0.06971, 0.8109, 0.09489, 0.8109, 0.09489, 0.8109, 0.06971, 0.8109, 0.06971, 0.6503, 0.09489, 0.6503, 0.09489, 0.6503, 0.06971, 0.6503, 0.06971, 0.4897, 0.09489, 0.4897, 0.09489, 0.4897, 0.06971, 0.4897, 0.06971, 0.3291, 0.09489, 0.3291, 0.09489, 0.3291, 0.06971, 0.3291, 0.06971, 0.1684, 0.09489, 0.1684, 0.06971, 0.9716, 0.04453, 0.9716, 0.04453, 0.8109, 0.06971, 0.8109, 0.06971, 0.8109, 0.04453, 0.8109, 0.04453, 0.6503, 0.06971, 0.6503, 0.06971, 0.6503, 0.04453, 0.6503, 0.04453, 0.4897, 0.06971, 0.4897, 0.06971, 0.4897, 0.04453, 0.4897, 0.04453, 0.3291, 0.06971, 0.3291, 0.06971, 0.3291, 0.04453, 0.3291, 0.04453, 0.1684, 0.06971, 0.1684, 0.04453, 0.9716, 0.01935, 0.9716, 0.01935, 0.8109, 0.04453, 0.8109, 0.04453, 0.8109, 0.01935, 0.8109, 0.01935, 0.6503, 0.04453, 0.6503, 0.04453, 0.6503, 0.01935, 0.6503, 0.01935, 0.4897, 0.04453, 0.4897, 0.04453, 0.4897, 0.01935, 0.4897, 0.01935, 0.3291, 0.04453, 0.3291, 0.04453, 0.3291, 0.01935, 0.3291, 0.01935, 0.1684, 0.04453, 0.1684, 0.02039, 0.8102, 0.04889, 0.8102, 0.0489, 0.9664, 0.02039, 0.9664, 0.04889, 0.8102, 0.0774, 0.8102, 0.0774, 0.9664, 0.0489, 0.9664, 0.0774, 0.8102, 0.1059, 0.8102, 0.1059, 0.9664, 0.0774, 0.9664, 0.1059, 0.8102, 0.1487, 0.8102, 0.1487, 0.9664, 0.1059, 0.9664, 0.1487, 0.8102, 0.1928, 0.8102, 0.1928, 0.9664, 0.1487, 0.9664, 0.02039, 0.02898, 0.04889, 0.02898, 0.04889, 0.1852, 0.02039, 0.1852, 0.02039, 0.1852, 0.04889, 0.1852, 0.04889, 0.3414, 0.02039, 0.3414, 0.02039, 0.3414, 0.04889, 0.3414, 0.04889, 0.4977, 0.02039, 0.4977, 0.02039, 0.4977, 0.04889, 0.4977, 0.04889, 0.6539, 0.02039, 0.6539, 0.02039, 0.6539, 0.04889, 0.6539, 0.04889, 0.8102, 0.02039, 0.8102, 0.04889, 0.02898, 0.0774, 0.02898, 0.0774, 0.1852, 0.04889, 0.1852, 0.04889, 0.1852, 0.0774, 0.1852, 0.0774, 0.3414, 0.04889, 0.3414, 0.04889, 0.3414, 0.0774, 0.3414, 0.0774, 0.4977, 0.04889, 0.4977, 0.04889, 0.4977, 0.0774, 0.4977, 0.0774, 0.6539, 0.04889, 0.6539, 0.04889, 0.6539, 0.0774, 0.6539, 0.0774, 0.8102, 0.04889, 0.8102, 0.0774, 0.02898, 0.1059, 0.02898, 0.1059, 0.1852, 0.0774, 0.1852, 0.0774, 0.1852, 0.1059, 0.1852, 0.1059, 0.3414, 0.0774, 0.3414, 0.0774, 0.3414, 0.1059, 0.3414, 0.1059, 0.4977, 0.0774, 0.4977, 0.0774, 0.4977, 0.1059, 0.4977, 0.1059, 0.6539, 0.0774, 0.6539, 0.0774, 0.6539, 0.1059, 0.6539, 0.1059, 0.8102, 0.0774, 0.8102, 0.1059, 0.02898, 0.1487, 0.02898, 0.1487, 0.1852, 0.1059, 0.1852, 0.1059, 0.1852, 0.1487, 0.1852, 0.1487, 0.3414, 0.1059, 0.3414, 0.1059, 0.3414, 0.1487, 0.3414, 0.1487, 0.4977, 0.1059, 0.4977, 0.1059, 0.4977, 0.1487, 0.4977, 0.1487, 0.6539, 0.1059, 0.6539, 0.1059, 0.6539, 0.1487, 0.6539, 0.1487, 0.8102, 0.1059, 0.8102, 0.1487, 0.02898, 0.1928, 0.02897, 0.1928, 0.1852, 0.1487, 0.1852, 0.1487, 0.1852, 0.1928, 0.1852, 0.1928, 0.3414, 0.1487, 0.3414, 0.1487, 0.3414, 0.1928, 0.3414, 0.1928, 0.4977, 0.1487, 0.4977, 0.1487, 0.4977, 0.1928, 0.4977, 0.1928, 0.6539, 0.1487, 0.6539, 0.1487, 0.6539, 0.1928, 0.6539, 0.1928, 0.8102, 0.1487, 0.8102, 0.1944, 0.02897, 0.1972, 0.02897, 0.1972, 0.1852, 0.1944, 0.1852, 0.1944, 0.1852, 0.1972, 0.1852, 0.1972, 0.3414, 0.1944, 0.3414, 0.1944, 0.3414, 0.1972, 0.3414, 0.1972, 0.4977, 0.1944, 0.4977, 0.1944, 0.4977, 0.1972, 0.4977, 0.1972, 0.6539, 0.1944, 0.6539, 0.1944, 0.6539, 0.1972, 0.6539, 0.1972, 0.8102, 0.1944, 0.8102, 0.5628, 0.9129, 0.5628, 0.8066, 0.6221, 0.8066, 0.6221, 0.9129, 0.6221, 0.9129, 0.6221, 0.8066, 0.6814, 0.8066, 0.6814, 0.9129, 0.6814, 0.9129, 0.6814, 0.8066, 0.7407, 0.8066, 0.7407, 0.9129, 0.7407, 0.9129, 0.7407, 0.8066, 0.8, 0.8066, 0.8, 0.9129, 0.8, 0.9129, 0.8, 0.8066, 0.8593, 0.8066, 0.8593, 0.9129, 0.5509, 0.9245, 0.5502, 0.8272, 0.629, 0.8255, 0.6297, 0.9243, 0.6297, 0.9243, 0.629, 0.8255, 0.7054, 0.8238, 0.7061, 0.9241, 0.7061, 0.9241, 0.7054, 0.8238, 0.7564, 0.8222, 0.7571, 0.9239, 0.7571, 0.9239, 0.7564, 0.8222, 0.8073, 0.8205, 0.808, 0.9238, 0.808, 0.9238, 0.8073, 0.8205, 0.8582, 0.8189, 0.8589, 0.9236, 0.5848, 0.9198, 0.5319, 0.9198, 0.5326, 0.8083, 0.5855, 0.8099, 0.6376, 0.9198, 0.5848, 0.9198, 0.5855, 0.8099, 0.6383, 0.8115, 0.7169, 0.9198, 0.6376, 0.9198, 0.6383, 0.8115, 0.7176, 0.8131, 0.7987, 0.9198, 0.7169, 0.9198, 0.7176, 0.8131, 0.7994, 0.8147, 0.8237, 0.9198, 0.7987, 0.9198, 0.7994, 0.8147, 0.8024, 0.8113, 0.86, 0.8057, 0.8237, 0.9198, 0.8024, 0.8113, 0.8075, 0.8057, 0.1928, 0.6539, 0.1944, 0.6539, 0.1944, 0.8102, 0.1928, 0.8102, 0.1928, 0.4977, 0.1944, 0.4977, 0.1944, 0.6539, 0.1928, 0.6539, 0.1928, 0.3414, 0.1944, 0.3414, 0.1944, 0.4977, 0.1928, 0.4977, 0.1928, 0.1852, 0.1944, 0.1852, 0.1944, 0.3414, 0.1928, 0.3414, 0.1928, 0.02897, 0.1944, 0.02897, 0.1944, 0.1852, 0.1928, 0.1852, 0.2013, 0.3291, 0.1849, 0.3291, 0.1849, 0.1684, 0.2013, 0.1684, 0.2013, 0.4897, 0.1849, 0.4897, 0.1849, 0.3291, 0.2013, 0.3291, 0.2013, 0.6503, 0.1849, 0.6503, 0.1849, 0.4897, 0.2013, 0.4897, 0.2013, 0.811, 0.1849, 0.811, 0.1849, 0.6503, 0.2013, 0.6503, 0.2013, 0.9716, 0.1849, 0.9716, 0.1849, 0.811, 0.2013, 0.811, 0.2013, 0.1684, 0.1849, 0.1684, 0.1849, 0.007804, 0.2013, 0.007806, 0.1928, 0.8102, 0.1944, 0.8102, 0.1944, 0.9664, 0.1928, 0.9664, 0.4919, 0.8191, 0.5424, 0.8189, 0.5473, 0.8241, 0.5312, 0.9246])
me_cube_001.materials.append(mat_page_left)
me_cube_001.use_remesh_preserve_volume = False
me_cube_001.use_remesh_preserve_attributes = False
me_cube_001.use_mirror_vertex_groups = False
me_cube_001.update()
arm_armature = bpy.data.armatures.new('Armature')  # bones are not reproduced

# ---- objects
ob_book_armature = bpy.data.objects.new('Book_armature', arm_armature)
ob_pages_r = bpy.data.objects.new('pages.R', me_cube_004)
ob_cover = bpy.data.objects.new('Cover', me_cube)
ob_pages_l = bpy.data.objects.new('pages.L', me_cube_001)

# ---- transforms, parenting, visibility, modifiers, constraints
ob_book_armature.location = (0.0, 0.0, 0.0)
ob_book_armature.display_type = 'WIRE'
ob_book_armature.show_in_front = True
ob_book_armature.lineart.crease_threshold = 0.0
ob_pages_r.parent = ob_book_armature
ob_pages_r.location = (-0.1118, 0.0, 0.7053)
ob_pages_r.lineart.crease_threshold = 0.0
_vg = ob_pages_r.vertex_groups.new(name='DEF_edge')
_vg.add([0, 2, 4, 6, 8, 9, 10, 11, 12, 58, 59, 60, 61, 62], 1.0, 'REPLACE')
_vg = ob_pages_r.vertex_groups.new(name='DEF_cover.R')
_vg.add([1, 3, 5, 7, 14, 15, 16, 17, 18, 19, 20, 21, 22, 23, 24, 25, 26, 33, 34, 35, 36, 37, 38, 39, 40, 41, 42, 43, 44, 45, 46, 47, 48, 49, 50, 51, 52, 53, 54, 55, 56, 57, 63, 64, 65, 66, 67, 68, 69, 70, 71, 72, 73, 74, 75, 76, 77, 78, 79, 80, 81, 82, 83, 84, 85, 86, 87, 88, 89, 90, 91, 92, 93, 94, 95, 96, 97, 99, 100, 107, 108, 109, 110, 111], 1.0, 'REPLACE')
_vg = ob_pages_r.vertex_groups.new(name='bump.R')
_vg.add([13, 27, 28, 29, 30, 31, 32, 98, 101, 102, 103, 104, 105, 106], 1.0, 'REPLACE')
_m = ob_pages_r.modifiers.new('Armature', 'ARMATURE')
_m.object = ob_book_armature
ob_cover.parent = ob_book_armature
ob_cover.location = (0.0, 0.0, 0.0)
ob_cover.lineart.crease_threshold = 0.0
_vg = ob_cover.vertex_groups.new(name='DEF_edge')
_vg.add([4, 5, 6, 7, 22, 23, 32, 33, 40, 41, 42, 43, 48, 49, 50, 51, 64, 65, 68, 69, 76, 78, 80, 81], 1.0, 'REPLACE')
_vg = ob_cover.vertex_groups.new(name='DEF_cover.L')
_vg.add([0, 1, 2, 3, 8, 9, 10, 11, 12, 13, 14, 15, 16, 17, 18, 19, 20, 21, 24, 25, 26, 27, 28, 29, 30, 31, 34, 35, 36, 37, 38, 39], 1.0, 'REPLACE')
_vg = ob_cover.vertex_groups.new(name='DEF_cover.R')
_vg.add([44, 45, 46, 47, 52, 53, 54, 55, 56, 57, 58, 59, 60, 61, 62, 63, 66, 67, 70, 71, 72, 73, 74, 75, 77, 79, 82, 83, 84, 85, 86, 87], 1.0, 'REPLACE')
_m = ob_cover.modifiers.new('Armature', 'ARMATURE')
_m.object = ob_book_armature
ob_pages_l.parent = ob_book_armature
ob_pages_l.location = (0.11, 0.0, 0.7053)
ob_pages_l.lineart.crease_threshold = 0.0
_vg = ob_pages_l.vertex_groups.new(name='DEF_edge')
_vg.add([0, 2, 4, 6, 8, 9, 10, 11, 12, 58, 59, 60, 61, 62], 1.0, 'REPLACE')
_vg = ob_pages_l.vertex_groups.new(name='DEF_cover.L')
_vg.add([1, 3, 5, 7, 14, 15, 16, 17, 18, 19, 20, 21, 22, 23, 24, 25, 26, 33, 34, 35, 36, 37, 38, 39, 40, 41, 42, 43, 44, 45, 46, 47, 48, 49, 50, 51, 52, 53, 54, 55, 56, 57, 63, 64, 65, 66, 67, 68, 69, 70, 71, 72, 73, 74, 75, 76, 77, 78, 79, 80, 81, 82, 83, 84, 85, 86, 87, 88, 89, 90, 91, 92, 93, 94, 95, 96, 97, 99, 100, 107, 108, 109, 110, 111], 1.0, 'REPLACE')
_vg = ob_pages_l.vertex_groups.new(name='bump.L')
_vg.add([13, 27, 28, 29, 30, 31, 32, 98, 101, 102, 103, 104, 105, 106], 1.0, 'REPLACE')
_m = ob_pages_l.modifiers.new('Armature', 'ARMATURE')
_m.object = ob_book_armature

# ---- collection membership
col_collection_1.objects.link(ob_book_armature)
col_collection_1.objects.link(ob_pages_r)
col_collection_1.objects.link(ob_cover)
col_collection_1.objects.link(ob_pages_l)

# ---- scene / render settings (as saved in the file)
scene.frame_start = 0; scene.frame_end = 30; scene.frame_set(30)
scene.render.engine = 'CYCLES'
scene.render.resolution_percentage = 50
scene.render.dither_intensity = 0.0
scene.cycles.use_denoising = False
scene.cycles.samples = 128
scene.cycles.sampling_pattern = 'TABULATED_SOBOL'
scene.cycles.use_adaptive_sampling = False
scene.cycles.use_light_tree = False
scene.cycles.blur_glossy = 0.0
scene.cycles.sample_clamp_indirect = 0.0
scene.view_settings.view_transform = 'Standard'
bpy.context.view_layer.update()

# ---- added for rendering (the .blend has no active camera and no usable light): camera, sun
cam_auto = bpy.data.cameras.new('AutoCamera')
cam_auto.lens = 50.0
cam_auto.sensor_width = 36.0
cam_auto.clip_end = 1000.0
ob_auto_camera = bpy.data.objects.new('AutoCamera', cam_auto)
scene.collection.objects.link(ob_auto_camera)
ob_auto_camera.location = (0.450084, -0.540101, 0.389607)
ob_auto_camera.rotation_euler = (1.09748, -7.21219e-08, 0.694738)
scene.camera = ob_auto_camera
light_auto_sun = bpy.data.lights.new('AutoSun', 'SUN')
light_auto_sun.energy = 3.0
light_auto_sun.angle = 0.0523599
ob_auto_sun = bpy.data.objects.new('AutoSun', light_auto_sun)
scene.collection.objects.link(ob_auto_sun)
ob_auto_sun.rotation_euler = (0.872665, 0.174533, 0.523599)
bpy.context.view_layer.update()
